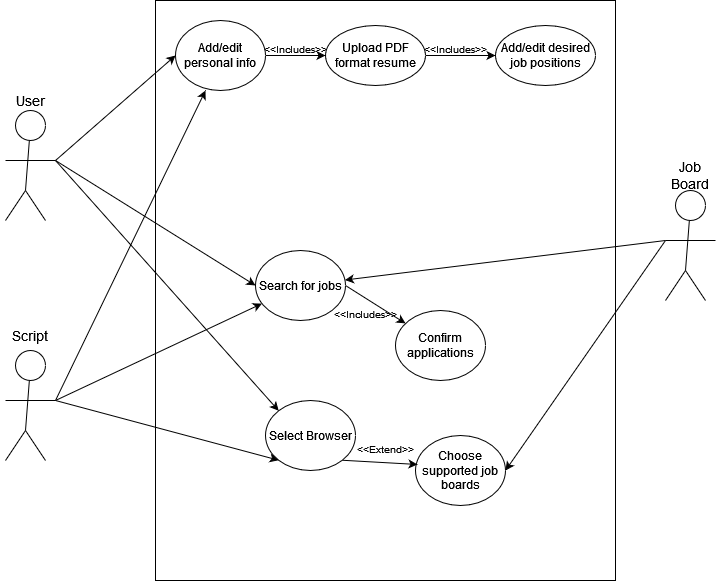

The diagram above was exported from draw.io. Its source (the exported page's mxGraphModel, read from the mxfile embedded in the PNG):
<mxGraphModel dx="1662" dy="780" grid="1" gridSize="10" guides="1" tooltips="1" connect="1" arrows="1" fold="1" page="1" pageScale="1" pageWidth="850" pageHeight="1100" math="0" shadow="0">
  <root>
    <mxCell id="0" />
    <mxCell id="1" parent="0" />
    <mxCell id="J5onlnGfPAlMBGefzPjX-1" value="" style="rounded=0;whiteSpace=wrap;html=1;" vertex="1" parent="1">
      <mxGeometry x="240" y="80" width="460" height="580" as="geometry" />
    </mxCell>
    <mxCell id="J5onlnGfPAlMBGefzPjX-19" style="edgeStyle=none;rounded=0;orthogonalLoop=1;jettySize=auto;html=1;exitX=1;exitY=0.5;exitDx=0;exitDy=0;fontSize=10;" edge="1" parent="1" source="J5onlnGfPAlMBGefzPjX-10" target="J5onlnGfPAlMBGefzPjX-11">
      <mxGeometry relative="1" as="geometry" />
    </mxCell>
    <mxCell id="J5onlnGfPAlMBGefzPjX-10" value="Upload PDF format resume" style="ellipse;whiteSpace=wrap;html=1;" vertex="1" parent="1">
      <mxGeometry x="410" y="105" width="100" height="60" as="geometry" />
    </mxCell>
    <mxCell id="J5onlnGfPAlMBGefzPjX-11" value="Add/edit desired job positions" style="ellipse;whiteSpace=wrap;html=1;" vertex="1" parent="1">
      <mxGeometry x="580" y="105" width="100" height="60" as="geometry" />
    </mxCell>
    <mxCell id="J5onlnGfPAlMBGefzPjX-17" style="edgeStyle=none;rounded=0;orthogonalLoop=1;jettySize=auto;html=1;exitX=1;exitY=0.5;exitDx=0;exitDy=0;" edge="1" parent="1" source="J5onlnGfPAlMBGefzPjX-12" target="J5onlnGfPAlMBGefzPjX-10">
      <mxGeometry relative="1" as="geometry" />
    </mxCell>
    <mxCell id="J5onlnGfPAlMBGefzPjX-12" value="Add/edit personal info" style="ellipse;whiteSpace=wrap;html=1;" vertex="1" parent="1">
      <mxGeometry x="260" y="100" width="90" height="70" as="geometry" />
    </mxCell>
    <mxCell id="J5onlnGfPAlMBGefzPjX-16" value="" style="endArrow=none;dashed=1;html=1;dashPattern=1 3;strokeWidth=2;rounded=0;entryX=1;entryY=0.5;entryDx=0;entryDy=0;exitX=0;exitY=0.5;exitDx=0;exitDy=0;" edge="1" parent="1" source="J5onlnGfPAlMBGefzPjX-10">
      <mxGeometry width="50" height="50" relative="1" as="geometry">
        <mxPoint x="410.0000000000001" y="135" as="sourcePoint" />
        <mxPoint x="409.9999999999999" y="135" as="targetPoint" />
      </mxGeometry>
    </mxCell>
    <mxCell id="J5onlnGfPAlMBGefzPjX-18" value="&lt;font style=&quot;font-size: 10px&quot;&gt;&amp;lt;&amp;lt;Includes&amp;gt;&amp;gt;&lt;/font&gt;" style="text;html=1;strokeColor=none;fillColor=none;align=center;verticalAlign=middle;whiteSpace=wrap;rounded=0;" vertex="1" parent="1">
      <mxGeometry x="510" y="115" width="60" height="25" as="geometry" />
    </mxCell>
    <mxCell id="J5onlnGfPAlMBGefzPjX-20" value="&lt;font style=&quot;font-size: 10px&quot;&gt;&amp;lt;&amp;lt;Includes&amp;gt;&amp;gt;&lt;/font&gt;" style="text;html=1;strokeColor=none;fillColor=none;align=center;verticalAlign=middle;whiteSpace=wrap;rounded=0;" vertex="1" parent="1">
      <mxGeometry x="350" y="115" width="60" height="25" as="geometry" />
    </mxCell>
    <mxCell id="J5onlnGfPAlMBGefzPjX-37" style="edgeStyle=none;rounded=0;orthogonalLoop=1;jettySize=auto;html=1;exitX=1;exitY=0.5;exitDx=0;exitDy=0;fontSize=14;" edge="1" parent="1" source="J5onlnGfPAlMBGefzPjX-21" target="J5onlnGfPAlMBGefzPjX-22">
      <mxGeometry relative="1" as="geometry" />
    </mxCell>
    <mxCell id="J5onlnGfPAlMBGefzPjX-21" value="Search for jobs" style="ellipse;whiteSpace=wrap;html=1;" vertex="1" parent="1">
      <mxGeometry x="340" y="330" width="90" height="70" as="geometry" />
    </mxCell>
    <mxCell id="J5onlnGfPAlMBGefzPjX-22" value="Confirm applications" style="ellipse;whiteSpace=wrap;html=1;" vertex="1" parent="1">
      <mxGeometry x="480" y="390" width="90" height="70" as="geometry" />
    </mxCell>
    <mxCell id="J5onlnGfPAlMBGefzPjX-23" value="Select Browser" style="ellipse;whiteSpace=wrap;html=1;" vertex="1" parent="1">
      <mxGeometry x="350" y="480" width="90" height="70" as="geometry" />
    </mxCell>
    <mxCell id="J5onlnGfPAlMBGefzPjX-25" value="" style="group" vertex="1" connectable="0" parent="1">
      <mxGeometry x="90" y="430" width="50" height="110" as="geometry" />
    </mxCell>
    <mxCell id="J5onlnGfPAlMBGefzPjX-26" value="" style="ellipse;whiteSpace=wrap;html=1;aspect=fixed;" vertex="1" parent="J5onlnGfPAlMBGefzPjX-25">
      <mxGeometry x="10" width="30" height="30" as="geometry" />
    </mxCell>
    <mxCell id="J5onlnGfPAlMBGefzPjX-27" value="" style="endArrow=none;html=1;rounded=0;" edge="1" parent="J5onlnGfPAlMBGefzPjX-25">
      <mxGeometry width="50" height="50" relative="1" as="geometry">
        <mxPoint y="50" as="sourcePoint" />
        <mxPoint x="50" y="50" as="targetPoint" />
      </mxGeometry>
    </mxCell>
    <mxCell id="J5onlnGfPAlMBGefzPjX-28" value="" style="endArrow=none;html=1;rounded=0;" edge="1" parent="J5onlnGfPAlMBGefzPjX-25">
      <mxGeometry width="50" height="50" relative="1" as="geometry">
        <mxPoint y="110" as="sourcePoint" />
        <mxPoint x="20" y="80" as="targetPoint" />
      </mxGeometry>
    </mxCell>
    <mxCell id="J5onlnGfPAlMBGefzPjX-29" value="" style="endArrow=none;html=1;rounded=0;" edge="1" parent="J5onlnGfPAlMBGefzPjX-25">
      <mxGeometry width="50" height="50" relative="1" as="geometry">
        <mxPoint x="40" y="110" as="sourcePoint" />
        <mxPoint x="20" y="80" as="targetPoint" />
      </mxGeometry>
    </mxCell>
    <mxCell id="J5onlnGfPAlMBGefzPjX-30" value="" style="endArrow=none;html=1;rounded=0;" edge="1" parent="J5onlnGfPAlMBGefzPjX-25" target="J5onlnGfPAlMBGefzPjX-26">
      <mxGeometry width="50" height="50" relative="1" as="geometry">
        <mxPoint x="20" y="80" as="sourcePoint" />
        <mxPoint x="110" y="40" as="targetPoint" />
      </mxGeometry>
    </mxCell>
    <mxCell id="J5onlnGfPAlMBGefzPjX-31" value="" style="endArrow=classic;html=1;rounded=0;fontSize=10;entryX=0;entryY=0.5;entryDx=0;entryDy=0;" edge="1" parent="1" target="J5onlnGfPAlMBGefzPjX-21">
      <mxGeometry width="50" height="50" relative="1" as="geometry">
        <mxPoint x="140" y="240" as="sourcePoint" />
        <mxPoint x="160" y="350" as="targetPoint" />
      </mxGeometry>
    </mxCell>
    <mxCell id="J5onlnGfPAlMBGefzPjX-32" value="" style="endArrow=classic;html=1;rounded=0;fontSize=10;" edge="1" parent="1" target="J5onlnGfPAlMBGefzPjX-21">
      <mxGeometry width="50" height="50" relative="1" as="geometry">
        <mxPoint x="140" y="480" as="sourcePoint" />
        <mxPoint x="220" y="340" as="targetPoint" />
      </mxGeometry>
    </mxCell>
    <mxCell id="J5onlnGfPAlMBGefzPjX-34" value="" style="group" vertex="1" connectable="0" parent="1">
      <mxGeometry x="85" y="165" width="60" height="135" as="geometry" />
    </mxCell>
    <mxCell id="J5onlnGfPAlMBGefzPjX-24" value="" style="group" vertex="1" connectable="0" parent="J5onlnGfPAlMBGefzPjX-34">
      <mxGeometry x="5" y="25" width="50" height="110" as="geometry" />
    </mxCell>
    <mxCell id="J5onlnGfPAlMBGefzPjX-2" value="" style="ellipse;whiteSpace=wrap;html=1;aspect=fixed;" vertex="1" parent="J5onlnGfPAlMBGefzPjX-24">
      <mxGeometry x="10" width="30" height="30" as="geometry" />
    </mxCell>
    <mxCell id="J5onlnGfPAlMBGefzPjX-4" value="" style="endArrow=none;html=1;rounded=0;" edge="1" parent="J5onlnGfPAlMBGefzPjX-24">
      <mxGeometry width="50" height="50" relative="1" as="geometry">
        <mxPoint y="50" as="sourcePoint" />
        <mxPoint x="50" y="50" as="targetPoint" />
      </mxGeometry>
    </mxCell>
    <mxCell id="J5onlnGfPAlMBGefzPjX-6" value="" style="endArrow=none;html=1;rounded=0;" edge="1" parent="J5onlnGfPAlMBGefzPjX-24">
      <mxGeometry width="50" height="50" relative="1" as="geometry">
        <mxPoint y="110" as="sourcePoint" />
        <mxPoint x="20" y="80" as="targetPoint" />
      </mxGeometry>
    </mxCell>
    <mxCell id="J5onlnGfPAlMBGefzPjX-7" value="" style="endArrow=none;html=1;rounded=0;" edge="1" parent="J5onlnGfPAlMBGefzPjX-24">
      <mxGeometry width="50" height="50" relative="1" as="geometry">
        <mxPoint x="40" y="110" as="sourcePoint" />
        <mxPoint x="20" y="80" as="targetPoint" />
      </mxGeometry>
    </mxCell>
    <mxCell id="J5onlnGfPAlMBGefzPjX-9" value="" style="endArrow=none;html=1;rounded=0;" edge="1" parent="J5onlnGfPAlMBGefzPjX-24" target="J5onlnGfPAlMBGefzPjX-2">
      <mxGeometry width="50" height="50" relative="1" as="geometry">
        <mxPoint x="20" y="80" as="sourcePoint" />
        <mxPoint x="110" y="40" as="targetPoint" />
      </mxGeometry>
    </mxCell>
    <mxCell id="J5onlnGfPAlMBGefzPjX-33" value="&lt;font style=&quot;font-size: 14px&quot;&gt;User&lt;/font&gt;" style="text;html=1;strokeColor=none;fillColor=none;align=center;verticalAlign=middle;whiteSpace=wrap;rounded=0;fontSize=10;" vertex="1" parent="J5onlnGfPAlMBGefzPjX-34">
      <mxGeometry width="60" height="30" as="geometry" />
    </mxCell>
    <mxCell id="J5onlnGfPAlMBGefzPjX-35" value="Script" style="text;html=1;strokeColor=none;fillColor=none;align=center;verticalAlign=middle;whiteSpace=wrap;rounded=0;fontSize=14;" vertex="1" parent="1">
      <mxGeometry x="85" y="400" width="60" height="30" as="geometry" />
    </mxCell>
    <mxCell id="J5onlnGfPAlMBGefzPjX-36" value="&lt;font style=&quot;font-size: 10px&quot;&gt;&amp;lt;&amp;lt;Includes&amp;gt;&amp;gt;&lt;/font&gt;" style="text;html=1;strokeColor=none;fillColor=none;align=center;verticalAlign=middle;whiteSpace=wrap;rounded=0;" vertex="1" parent="1">
      <mxGeometry x="420" y="380" width="60" height="25" as="geometry" />
    </mxCell>
    <mxCell id="J5onlnGfPAlMBGefzPjX-45" value="" style="group" vertex="1" connectable="0" parent="1">
      <mxGeometry x="745" y="240" width="60" height="140" as="geometry" />
    </mxCell>
    <mxCell id="J5onlnGfPAlMBGefzPjX-38" value="" style="group" vertex="1" connectable="0" parent="J5onlnGfPAlMBGefzPjX-45">
      <mxGeometry x="5" y="30" width="50" height="110" as="geometry" />
    </mxCell>
    <mxCell id="J5onlnGfPAlMBGefzPjX-39" value="" style="ellipse;whiteSpace=wrap;html=1;aspect=fixed;" vertex="1" parent="J5onlnGfPAlMBGefzPjX-38">
      <mxGeometry x="10" width="30" height="30" as="geometry" />
    </mxCell>
    <mxCell id="J5onlnGfPAlMBGefzPjX-40" value="" style="endArrow=none;html=1;rounded=0;" edge="1" parent="J5onlnGfPAlMBGefzPjX-38">
      <mxGeometry width="50" height="50" relative="1" as="geometry">
        <mxPoint y="50" as="sourcePoint" />
        <mxPoint x="50" y="50" as="targetPoint" />
      </mxGeometry>
    </mxCell>
    <mxCell id="J5onlnGfPAlMBGefzPjX-41" value="" style="endArrow=none;html=1;rounded=0;" edge="1" parent="J5onlnGfPAlMBGefzPjX-38">
      <mxGeometry width="50" height="50" relative="1" as="geometry">
        <mxPoint y="110" as="sourcePoint" />
        <mxPoint x="20" y="80" as="targetPoint" />
      </mxGeometry>
    </mxCell>
    <mxCell id="J5onlnGfPAlMBGefzPjX-42" value="" style="endArrow=none;html=1;rounded=0;" edge="1" parent="J5onlnGfPAlMBGefzPjX-38">
      <mxGeometry width="50" height="50" relative="1" as="geometry">
        <mxPoint x="40" y="110" as="sourcePoint" />
        <mxPoint x="20" y="80" as="targetPoint" />
      </mxGeometry>
    </mxCell>
    <mxCell id="J5onlnGfPAlMBGefzPjX-43" value="" style="endArrow=none;html=1;rounded=0;" edge="1" parent="J5onlnGfPAlMBGefzPjX-38" target="J5onlnGfPAlMBGefzPjX-39">
      <mxGeometry width="50" height="50" relative="1" as="geometry">
        <mxPoint x="20" y="80" as="sourcePoint" />
        <mxPoint x="110" y="40" as="targetPoint" />
      </mxGeometry>
    </mxCell>
    <mxCell id="J5onlnGfPAlMBGefzPjX-44" value="Job Board" style="text;html=1;strokeColor=none;fillColor=none;align=center;verticalAlign=middle;whiteSpace=wrap;rounded=0;fontSize=14;" vertex="1" parent="J5onlnGfPAlMBGefzPjX-45">
      <mxGeometry width="60" height="30" as="geometry" />
    </mxCell>
    <mxCell id="J5onlnGfPAlMBGefzPjX-46" value="" style="endArrow=classic;html=1;rounded=0;fontSize=14;" edge="1" parent="1" target="J5onlnGfPAlMBGefzPjX-21">
      <mxGeometry width="50" height="50" relative="1" as="geometry">
        <mxPoint x="750" y="320" as="sourcePoint" />
        <mxPoint x="800" y="410" as="targetPoint" />
      </mxGeometry>
    </mxCell>
    <mxCell id="J5onlnGfPAlMBGefzPjX-48" value="" style="endArrow=classic;html=1;rounded=0;fontSize=14;entryX=0;entryY=0;entryDx=0;entryDy=0;" edge="1" parent="1" target="J5onlnGfPAlMBGefzPjX-23">
      <mxGeometry width="50" height="50" relative="1" as="geometry">
        <mxPoint x="140" y="240" as="sourcePoint" />
        <mxPoint x="210" y="90" as="targetPoint" />
      </mxGeometry>
    </mxCell>
    <mxCell id="J5onlnGfPAlMBGefzPjX-49" value="" style="endArrow=classic;html=1;rounded=0;fontSize=14;entryX=0;entryY=1;entryDx=0;entryDy=0;" edge="1" parent="1" target="J5onlnGfPAlMBGefzPjX-23">
      <mxGeometry width="50" height="50" relative="1" as="geometry">
        <mxPoint x="140" y="480" as="sourcePoint" />
        <mxPoint x="80" y="340" as="targetPoint" />
      </mxGeometry>
    </mxCell>
    <mxCell id="J5onlnGfPAlMBGefzPjX-50" value="" style="endArrow=classic;html=1;rounded=0;fontSize=14;entryX=0;entryY=0.5;entryDx=0;entryDy=0;" edge="1" parent="1" target="J5onlnGfPAlMBGefzPjX-12">
      <mxGeometry width="50" height="50" relative="1" as="geometry">
        <mxPoint x="140" y="240" as="sourcePoint" />
        <mxPoint x="200" y="110" as="targetPoint" />
      </mxGeometry>
    </mxCell>
    <mxCell id="J5onlnGfPAlMBGefzPjX-51" value="" style="endArrow=classic;html=1;rounded=0;fontSize=14;" edge="1" parent="1">
      <mxGeometry width="50" height="50" relative="1" as="geometry">
        <mxPoint x="140" y="480" as="sourcePoint" />
        <mxPoint x="290" y="170" as="targetPoint" />
      </mxGeometry>
    </mxCell>
    <mxCell id="J5onlnGfPAlMBGefzPjX-53" value="Choose supported job boards" style="ellipse;whiteSpace=wrap;html=1;" vertex="1" parent="1">
      <mxGeometry x="500" y="515" width="90" height="70" as="geometry" />
    </mxCell>
    <mxCell id="J5onlnGfPAlMBGefzPjX-54" value="" style="endArrow=classic;html=1;rounded=0;fontSize=14;entryX=0.022;entryY=0.414;entryDx=0;entryDy=0;exitX=1;exitY=1;exitDx=0;exitDy=0;entryPerimeter=0;" edge="1" parent="1" source="J5onlnGfPAlMBGefzPjX-23" target="J5onlnGfPAlMBGefzPjX-53">
      <mxGeometry width="50" height="50" relative="1" as="geometry">
        <mxPoint x="260" y="570" as="sourcePoint" />
        <mxPoint x="310" y="520" as="targetPoint" />
      </mxGeometry>
    </mxCell>
    <mxCell id="J5onlnGfPAlMBGefzPjX-56" value="&lt;font style=&quot;font-size: 10px&quot;&gt;&amp;lt;&amp;lt;Extend&amp;gt;&amp;gt;&lt;/font&gt;" style="text;html=1;strokeColor=none;fillColor=none;align=center;verticalAlign=middle;whiteSpace=wrap;rounded=0;" vertex="1" parent="1">
      <mxGeometry x="440" y="515" width="60" height="25" as="geometry" />
    </mxCell>
    <mxCell id="J5onlnGfPAlMBGefzPjX-58" value="" style="endArrow=classic;html=1;rounded=0;fontSize=14;entryX=1;entryY=0.5;entryDx=0;entryDy=0;" edge="1" parent="1" target="J5onlnGfPAlMBGefzPjX-53">
      <mxGeometry width="50" height="50" relative="1" as="geometry">
        <mxPoint x="750" y="320" as="sourcePoint" />
        <mxPoint x="640" y="400" as="targetPoint" />
      </mxGeometry>
    </mxCell>
  </root>
</mxGraphModel>